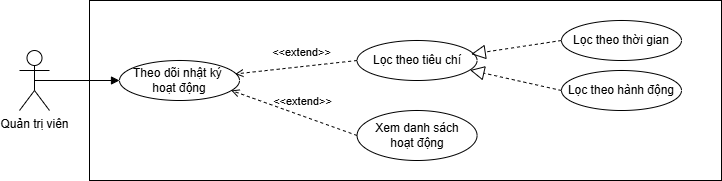

The diagram above was exported from draw.io. Its source (the exported page's mxGraphModel, read from the mxfile embedded in the PNG):
<mxGraphModel dx="902" dy="551" grid="1" gridSize="10" guides="1" tooltips="1" connect="1" arrows="1" fold="1" page="1" pageScale="1" pageWidth="850" pageHeight="1100" math="0" shadow="0">
  <root>
    <object label="" id="kwfmZngWv2oz6y17aenA-0">
      <mxCell />
    </object>
    <mxCell id="kwfmZngWv2oz6y17aenA-1" parent="kwfmZngWv2oz6y17aenA-0" />
    <mxCell id="kwfmZngWv2oz6y17aenA-2" parent="kwfmZngWv2oz6y17aenA-1" style="shape=umlActor;verticalLabelPosition=bottom;verticalAlign=top;html=1;outlineConnect=0;" value="Quản trị viên" vertex="1">
      <mxGeometry height="60" width="30" x="88" y="180" as="geometry" />
    </mxCell>
    <mxCell id="kwfmZngWv2oz6y17aenA-3" parent="kwfmZngWv2oz6y17aenA-1" style="rounded=0;whiteSpace=wrap;html=1;" value="" vertex="1">
      <mxGeometry height="180" width="632" x="158" y="130" as="geometry" />
    </mxCell>
    <mxCell id="kwfmZngWv2oz6y17aenA-4" parent="kwfmZngWv2oz6y17aenA-1" style="ellipse;whiteSpace=wrap;html=1;" value="Theo dõi nhật ký&amp;nbsp;&lt;div&gt;hoạt động&lt;/div&gt;" vertex="1">
      <mxGeometry height="40" width="120" x="188" y="190" as="geometry" />
    </mxCell>
    <mxCell id="kwfmZngWv2oz6y17aenA-5" edge="1" parent="kwfmZngWv2oz6y17aenA-1" source="kwfmZngWv2oz6y17aenA-2" style="html=1;verticalAlign=bottom;labelBackgroundColor=none;endArrow=block;endFill=1;rounded=0;exitX=0.5;exitY=0.5;exitDx=0;exitDy=0;exitPerimeter=0;entryX=0;entryY=0.5;entryDx=0;entryDy=0;" target="kwfmZngWv2oz6y17aenA-4" value="">
      <mxGeometry relative="1" width="160" as="geometry">
        <mxPoint x="328" y="300" as="sourcePoint" />
        <mxPoint x="488" y="300" as="targetPoint" />
      </mxGeometry>
    </mxCell>
    <mxCell id="kwfmZngWv2oz6y17aenA-7" edge="1" parent="kwfmZngWv2oz6y17aenA-1" style="edgeStyle=orthogonalEdgeStyle;rounded=0;orthogonalLoop=1;jettySize=auto;html=1;exitX=0.5;exitY=1;exitDx=0;exitDy=0;">
      <mxGeometry relative="1" as="geometry">
        <mxPoint x="438" y="220" as="sourcePoint" />
        <mxPoint x="438" y="220" as="targetPoint" />
      </mxGeometry>
    </mxCell>
    <mxCell id="kwfmZngWv2oz6y17aenA-9" parent="kwfmZngWv2oz6y17aenA-1" style="ellipse;whiteSpace=wrap;html=1;" value="Xem danh sách&lt;div&gt;hoạt động&lt;/div&gt;" vertex="1">
      <mxGeometry height="50" width="120" x="425.57" y="240" as="geometry" />
    </mxCell>
    <mxCell id="kwfmZngWv2oz6y17aenA-10" edge="1" parent="kwfmZngWv2oz6y17aenA-1" source="kwfmZngWv2oz6y17aenA-9" style="html=1;verticalAlign=bottom;labelBackgroundColor=none;endArrow=open;endFill=0;dashed=1;rounded=0;exitX=0;exitY=0.5;exitDx=0;exitDy=0;entryX=0.931;entryY=0.749;entryDx=0;entryDy=0;entryPerimeter=0;" target="kwfmZngWv2oz6y17aenA-4" value="&amp;lt;&amp;lt;extend&amp;gt;&amp;gt;">
      <mxGeometry relative="1" width="160" x="-0.1027" y="-5" as="geometry">
        <mxPoint as="offset" />
        <mxPoint x="483" y="506" as="sourcePoint" />
        <mxPoint x="308" y="210" as="targetPoint" />
      </mxGeometry>
    </mxCell>
    <mxCell id="kwfmZngWv2oz6y17aenA-11" parent="kwfmZngWv2oz6y17aenA-1" style="ellipse;whiteSpace=wrap;html=1;" value="Lọc theo tiêu chí" vertex="1">
      <mxGeometry height="40" width="120" x="425.57" y="170" as="geometry" />
    </mxCell>
    <mxCell id="kwfmZngWv2oz6y17aenA-12" edge="1" parent="kwfmZngWv2oz6y17aenA-1" source="kwfmZngWv2oz6y17aenA-11" style="html=1;verticalAlign=bottom;labelBackgroundColor=none;endArrow=open;endFill=0;dashed=1;rounded=0;exitX=0;exitY=0.5;exitDx=0;exitDy=0;entryX=0.964;entryY=0.337;entryDx=0;entryDy=0;entryPerimeter=0;" target="kwfmZngWv2oz6y17aenA-4" value="&amp;lt;&amp;lt;extend&amp;gt;&amp;gt;">
      <mxGeometry relative="1" width="160" x="-0.1027" y="-5" as="geometry">
        <mxPoint as="offset" />
        <mxPoint x="483" y="506" as="sourcePoint" />
        <mxPoint x="308" y="210" as="targetPoint" />
      </mxGeometry>
    </mxCell>
    <mxCell id="QbAXtE7GFsdIn2j-VMSc-0" parent="kwfmZngWv2oz6y17aenA-1" style="ellipse;whiteSpace=wrap;html=1;" value="Lọc theo hành động" vertex="1">
      <mxGeometry height="40" width="120" x="630" y="200" as="geometry" />
    </mxCell>
    <mxCell id="QbAXtE7GFsdIn2j-VMSc-1" parent="kwfmZngWv2oz6y17aenA-1" style="ellipse;whiteSpace=wrap;html=1;" value="Lọc theo thời gian" vertex="1">
      <mxGeometry height="40" width="120" x="630" y="150" as="geometry" />
    </mxCell>
    <mxCell id="QbAXtE7GFsdIn2j-VMSc-2" edge="1" parent="kwfmZngWv2oz6y17aenA-1" source="QbAXtE7GFsdIn2j-VMSc-1" style="endArrow=block;dashed=1;endFill=0;endSize=12;html=1;rounded=0;strokeColor=default;align=center;verticalAlign=middle;fontFamily=Helvetica;fontSize=11;fontColor=default;labelBackgroundColor=default;resizable=1;entryX=0.951;entryY=0.341;entryDx=0;entryDy=0;entryPerimeter=0;exitX=0;exitY=0.5;exitDx=0;exitDy=0;" target="kwfmZngWv2oz6y17aenA-11" value="">
      <mxGeometry relative="1" width="160" as="geometry">
        <mxPoint x="332.57" y="432" as="sourcePoint" />
        <mxPoint x="545.57" y="124" as="targetPoint" />
      </mxGeometry>
    </mxCell>
    <mxCell id="QbAXtE7GFsdIn2j-VMSc-3" edge="1" parent="kwfmZngWv2oz6y17aenA-1" source="QbAXtE7GFsdIn2j-VMSc-0" style="endArrow=block;dashed=1;endFill=0;endSize=12;html=1;rounded=0;strokeColor=default;align=center;verticalAlign=middle;fontFamily=Helvetica;fontSize=11;fontColor=default;labelBackgroundColor=default;resizable=1;entryX=0.941;entryY=0.739;entryDx=0;entryDy=0;exitX=0;exitY=0.5;exitDx=0;exitDy=0;entryPerimeter=0;" target="kwfmZngWv2oz6y17aenA-11" value="">
      <mxGeometry relative="1" width="160" as="geometry">
        <mxPoint x="726.57" y="132" as="sourcePoint" />
        <mxPoint x="549.57" y="135" as="targetPoint" />
      </mxGeometry>
    </mxCell>
  </root>
</mxGraphModel>